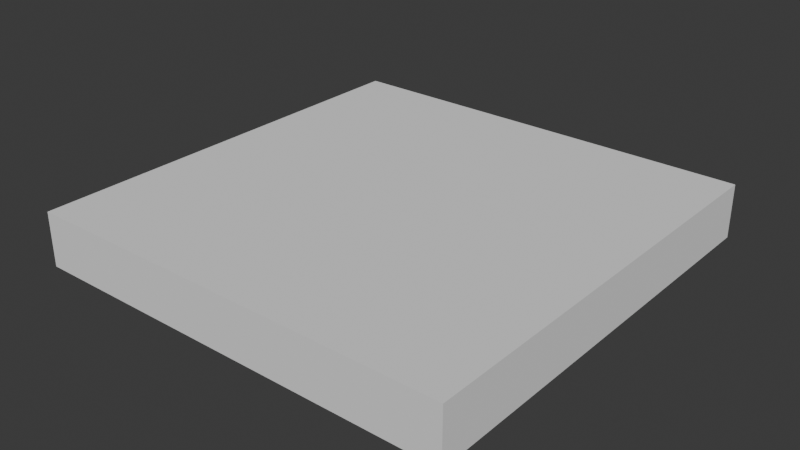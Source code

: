 # Source: Floor.blend  (saved by Blender 4.2.66; exported with 4.5.12 LTS)
import bpy
from mathutils import Matrix  # noqa: F401  (used for matrix-valued properties, if any)

bpy.ops.wm.read_factory_settings(use_empty=True)
scene = bpy.context.scene
scene.name = 'Scene'

# ---- collections
col_collection = bpy.data.collections.new('Collection'); scene.collection.children.link(col_collection)

# ---- world
world_world = bpy.data.worlds.new('World'); scene.world = world_world
world_world.use_nodes = True; world_world.node_tree.nodes.clear()
_N = world_world.node_tree.nodes; _L = world_world.node_tree.links
n0 = _N.new('ShaderNodeOutputWorld'); n0.name = 'World Output'; n0.location = (300, 300)
n1 = _N.new('ShaderNodeBackground'); n1.name = 'Background'; n1.location = (10, 300)
n1.inputs[0].default_value = (0.05088, 0.05088, 0.05088, 1.0)
_L.new(n1.outputs[0], n0.inputs[0])
n0.is_active_output = True
world_world.color = (0.05088, 0.05088, 0.05088)
world_world.sun_shadow_jitter_overblur = 0.0

# ---- meshes
me_floor = bpy.data.meshes.new('Floor')
me_floor.from_pydata([(-2.0, -2.0, 0.0), (2.0, -2.0, 0.0), (-2.0, 2.0, 0.0), (2.0, 2.0, 0.0), (2.0, 2.0, 0.5), (2.0, -2.0, 0.5), (-2.0, -2.0, 0.5), (-2.0, 2.0, 0.5), (1.75, -2.0, 0.0), (1.75, 2.0, 0.0), (1.75, -2.0, 0.5), (1.75, 2.0, 0.5), (-1.75, 2.0, 0.0), (-1.75, -2.0, 0.5), (-1.75, -2.0, 0.0), (-1.75, 2.0, 0.5), (-2.0, -1.75, 0.0), (2.0, -1.75, 0.0), (-2.0, -1.75, 0.5), (2.0, -1.75, 0.5), (1.75, -1.75, 0.0), (-1.75, -1.75, 0.0), (2.0, 1.75, 0.0), (1.75, 1.75, 0.5), (-2.0, 1.75, 0.5), (-1.75, 1.75, 0.5), (1.75, -1.75, 0.5), (-2.0, 1.75, 0.0), (-1.75, -1.75, 0.5), (2.0, 1.75, 0.5), (1.75, 1.75, 0.0), (-1.75, 1.75, 0.0)], [], [(30, 9, 3, 22), (8, 1, 5, 10), (12, 2, 7, 15), (16, 0, 6, 18), (22, 3, 4, 29), (3, 9, 11, 4), (14, 8, 10, 13), (19, 29, 23, 26), (23, 11, 15, 25), (31, 12, 9, 30), (27, 2, 12, 31), (0, 14, 13, 6), (9, 12, 15, 11), (5, 19, 26, 10), (0, 16, 21, 14), (14, 21, 20, 8), (29, 4, 11, 23), (1, 17, 19, 5), (27, 16, 18, 24), (10, 26, 28, 13), (8, 20, 17, 1), (2, 27, 24, 7), (26, 23, 25, 28), (16, 27, 31, 21), (21, 31, 30, 20), (13, 28, 18, 6), (17, 22, 29, 19), (25, 15, 7, 24), (28, 25, 24, 18), (20, 30, 22, 17)])
_uv = me_floor.uv_layers.new(name='UVMap')
_uv.uv.foreach_set('vector', [1.0, 1.0, 1.0, 1.0, 1.0, 1.0, 1.0, 1.0, 1.0, 0.0, 1.0, 0.0, 1.0, 0.0, 1.0, 0.0, 0.0, 1.0, 0.0, 1.0, 0.0, 1.0, 0.0, 1.0, 0.0, 0.0, 0.0, 0.0, 0.0, 0.0, 0.0, 0.0, 1.0, 1.0, 1.0, 1.0, 1.0, 1.0, 1.0, 1.0, 1.0, 1.0, 1.0, 1.0, 1.0, 1.0, 1.0, 1.0, 0.0, 0.0, 1.0, 0.0, 1.0, 0.0, 0.0, 0.0, 1.0, 0.0, 1.0, 1.0, 0.8333, 0.8333, 0.8333, 0.1667, 0.8333, 0.8333, 1.0, 1.0, 0.0, 1.0, 0.1667, 0.8333, 0.0, 1.0, 0.0, 1.0, 1.0, 1.0, 1.0, 1.0, 0.0, 1.0, 0.0, 1.0, 0.0, 1.0, 0.0, 1.0, 0.0, 0.0, 0.0, 0.0, 0.0, 0.0, 0.0, 0.0, 1.0, 1.0, 0.0, 1.0, 0.0, 1.0, 1.0, 1.0, 1.0, 0.0, 1.0, 0.0, 0.8333, 0.1667, 1.0, 0.0, 0.0, 0.0, 0.0, 0.0, 0.0, 0.0, 0.0, 0.0, 0.0, 0.0, 0.0, 0.0, 1.0, 0.0, 1.0, 0.0, 1.0, 1.0, 1.0, 1.0, 1.0, 1.0, 0.8333, 0.8333, 1.0, 0.0, 1.0, 0.0, 1.0, 0.0, 1.0, 0.0, 0.0, 1.0, 0.0, 0.0, 0.0, 0.0, 0.0, 1.0, 1.0, 0.0, 0.8333, 0.1667, 0.1667, 0.1667, 0.0, 0.0, 1.0, 0.0, 1.0, 0.0, 1.0, 0.0, 1.0, 0.0, 0.0, 1.0, 0.0, 1.0, 0.0, 1.0, 0.0, 1.0, 0.8333, 0.1667, 0.8333, 0.8333, 0.1667, 0.8333, 0.1667, 0.1667, 0.0, 0.0, 0.0, 1.0, 0.0, 1.0, 0.0, 0.0, 0.0, 0.0, 0.0, 1.0, 1.0, 1.0, 1.0, 0.0, 0.0, 0.0, 0.1667, 0.1667, 0.0, 0.0, 0.0, 0.0, 1.0, 0.0, 1.0, 1.0, 1.0, 1.0, 1.0, 0.0, 0.1667, 0.8333, 0.0, 1.0, 0.0, 1.0, 0.0, 1.0, 0.1667, 0.1667, 0.1667, 0.8333, 0.0, 1.0, 0.0, 0.0, 1.0, 0.0, 1.0, 1.0, 1.0, 1.0, 1.0, 0.0])
me_floor.update()

# ---- objects
ob_floor_col = bpy.data.objects.new('Floor-col', me_floor)

# ---- transforms, parenting, visibility, modifiers, constraints
ob_floor_col.location = (0.0, 0.0, 0.0)

# ---- collection membership
col_collection.objects.link(ob_floor_col)

# ---- scene / render settings (as saved in the file)
scene.frame_start = 1; scene.frame_end = 250; scene.frame_set(1)
scene.render.engine = 'BLENDER_EEVEE_NEXT'
bpy.context.view_layer.update()

# ---- added for rendering (the .blend has no active camera and no usable light): camera, sun
cam_auto = bpy.data.cameras.new('AutoCamera')
cam_auto.lens = 50.0
cam_auto.sensor_width = 36.0
cam_auto.clip_end = 1000.0
ob_auto_camera = bpy.data.objects.new('AutoCamera', cam_auto)
scene.collection.objects.link(ob_auto_camera)
ob_auto_camera.location = (5.25427, -6.30512, 4.45341)
ob_auto_camera.rotation_euler = (1.09748, -7.21219e-08, 0.694738)
scene.camera = ob_auto_camera
light_auto_sun = bpy.data.lights.new('AutoSun', 'SUN')
light_auto_sun.energy = 3.0
light_auto_sun.angle = 0.0523599
ob_auto_sun = bpy.data.objects.new('AutoSun', light_auto_sun)
scene.collection.objects.link(ob_auto_sun)
ob_auto_sun.rotation_euler = (0.872665, 0.174533, 0.523599)
bpy.context.view_layer.update()
